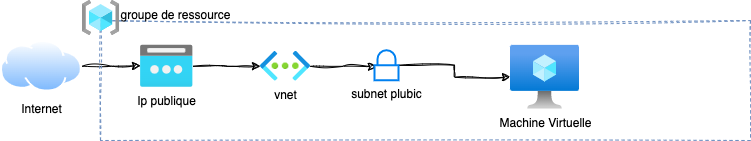

The diagram above was exported from draw.io. Its source (the exported page's mxGraphModel, read from the mxfile embedded in the PNG):
<mxGraphModel dx="1194" dy="779" grid="1" gridSize="10" guides="1" tooltips="1" connect="1" arrows="1" fold="1" page="1" pageScale="1" pageWidth="827" pageHeight="1169" math="0" shadow="0">
  <root>
    <mxCell id="0" />
    <mxCell id="1" parent="0" />
    <mxCell id="YtE29Qh36aOQ7WdQpYxN-11" style="edgeStyle=orthogonalEdgeStyle;rounded=0;orthogonalLoop=1;jettySize=auto;html=1;entryX=0;entryY=0.488;entryDx=0;entryDy=0;entryPerimeter=0;sketch=1;curveFitting=1;jiggle=2;" edge="1" parent="1" source="YtE29Qh36aOQ7WdQpYxN-9" target="YtE29Qh36aOQ7WdQpYxN-10">
      <mxGeometry relative="1" as="geometry">
        <mxPoint x="180" y="75.75" as="targetPoint" />
      </mxGeometry>
    </mxCell>
    <mxCell id="YtE29Qh36aOQ7WdQpYxN-12" value="" style="rounded=0;whiteSpace=wrap;html=1;dashed=1;fillColor=none;strokeColor=#6c8ebf;sketch=1;curveFitting=1;jiggle=2;" vertex="1" parent="1">
      <mxGeometry x="140" y="30" width="650" height="120" as="geometry" />
    </mxCell>
    <mxCell id="YtE29Qh36aOQ7WdQpYxN-9" value="Internet" style="image;aspect=fixed;perimeter=ellipsePerimeter;html=1;align=center;shadow=0;dashed=0;spacingTop=3;image=img/lib/active_directory/internet_cloud.svg;sketch=1;curveFitting=1;jiggle=2;" vertex="1" parent="1">
      <mxGeometry x="40" y="50" width="81.75" height="51.5" as="geometry" />
    </mxCell>
    <mxCell id="YtE29Qh36aOQ7WdQpYxN-23" style="edgeStyle=orthogonalEdgeStyle;rounded=0;orthogonalLoop=1;jettySize=auto;html=1;sketch=1;curveFitting=1;jiggle=2;" edge="1" parent="1" source="YtE29Qh36aOQ7WdQpYxN-10" target="YtE29Qh36aOQ7WdQpYxN-16">
      <mxGeometry relative="1" as="geometry" />
    </mxCell>
    <mxCell id="YtE29Qh36aOQ7WdQpYxN-10" value="Ip publique" style="image;aspect=fixed;html=1;points=[];align=center;fontSize=12;image=img/lib/azure2/networking/Public_IP_Addresses.svg;sketch=1;curveFitting=1;jiggle=2;" vertex="1" parent="1">
      <mxGeometry x="180" y="54.75" width="52.5" height="42" as="geometry" />
    </mxCell>
    <mxCell id="YtE29Qh36aOQ7WdQpYxN-13" value="" style="image;aspect=fixed;html=1;points=[];align=center;fontSize=12;image=img/lib/azure2/general/Resource_Groups.svg;sketch=1;curveFitting=1;jiggle=2;" vertex="1" parent="1">
      <mxGeometry x="122" y="10" width="37.19" height="35" as="geometry" />
    </mxCell>
    <mxCell id="YtE29Qh36aOQ7WdQpYxN-14" value="groupe de ressource" style="text;html=1;align=center;verticalAlign=middle;resizable=0;points=[];autosize=1;strokeColor=none;fillColor=none;sketch=1;curveFitting=1;jiggle=2;" vertex="1" parent="1">
      <mxGeometry x="150" y="10" width="130" height="30" as="geometry" />
    </mxCell>
    <mxCell id="YtE29Qh36aOQ7WdQpYxN-26" style="edgeStyle=orthogonalEdgeStyle;rounded=0;orthogonalLoop=1;jettySize=auto;html=1;entryX=0.083;entryY=0.55;entryDx=0;entryDy=0;entryPerimeter=0;sketch=1;curveFitting=1;jiggle=2;" edge="1" parent="1" source="YtE29Qh36aOQ7WdQpYxN-16" target="YtE29Qh36aOQ7WdQpYxN-25">
      <mxGeometry relative="1" as="geometry" />
    </mxCell>
    <mxCell id="YtE29Qh36aOQ7WdQpYxN-16" value="vnet" style="image;aspect=fixed;html=1;points=[];align=center;fontSize=12;image=img/lib/azure2/networking/Virtual_Networks.svg;sketch=1;curveFitting=1;jiggle=2;" vertex="1" parent="1">
      <mxGeometry x="300" y="60.83" width="50" height="29.85" as="geometry" />
    </mxCell>
    <mxCell id="YtE29Qh36aOQ7WdQpYxN-28" style="edgeStyle=orthogonalEdgeStyle;rounded=0;orthogonalLoop=1;jettySize=auto;html=1;sketch=1;curveFitting=1;jiggle=2;" edge="1" parent="1" source="YtE29Qh36aOQ7WdQpYxN-25" target="YtE29Qh36aOQ7WdQpYxN-27">
      <mxGeometry relative="1" as="geometry" />
    </mxCell>
    <mxCell id="YtE29Qh36aOQ7WdQpYxN-25" value="subnet plubic" style="html=1;verticalLabelPosition=bottom;align=center;labelBackgroundColor=#ffffff;verticalAlign=top;strokeWidth=2;strokeColor=#0080F0;shadow=0;dashed=0;shape=mxgraph.ios7.icons.locked;" vertex="1" parent="1">
      <mxGeometry x="414" y="59.75" width="24" height="30" as="geometry" />
    </mxCell>
    <mxCell id="YtE29Qh36aOQ7WdQpYxN-27" value="Machine Virtuelle" style="image;aspect=fixed;html=1;points=[];align=center;fontSize=12;image=img/lib/azure2/compute/Virtual_Machine.svg;sketch=1;curveFitting=1;jiggle=2;" vertex="1" parent="1">
      <mxGeometry x="550" y="54.75" width="69" height="64" as="geometry" />
    </mxCell>
  </root>
</mxGraphModel>